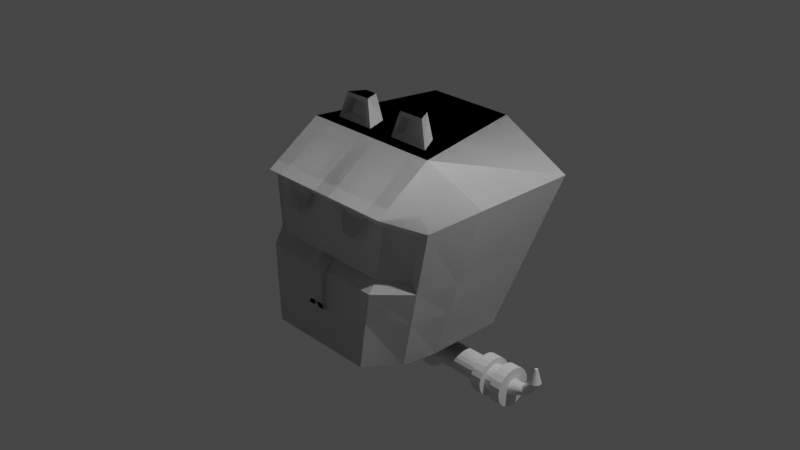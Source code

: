 # Source: Mecha.blend  (saved by Blender 2.93.20; exported with 4.5.12 LTS)
import bpy
from mathutils import Matrix  # noqa: F401  (used for matrix-valued properties, if any)

bpy.ops.wm.read_factory_settings(use_empty=True)
scene = bpy.context.scene
scene.name = 'Scene'

# ---- collections
col_collection = bpy.data.collections.new('Collection'); scene.collection.children.link(col_collection)

# ---- materials (node trees are filled in below, after node groups)
mat_material = bpy.data.materials.new('Material')
mat_material.alpha_threshold = 0.0
mat_material.use_transparent_shadow = False
mat_material.line_color = (0.0, 0.0, 0.0, 1.0)

# ---- material node trees
mat_material.use_nodes = True; mat_material.node_tree.nodes.clear()
_N = mat_material.node_tree.nodes; _L = mat_material.node_tree.links
n0 = _N.new('ShaderNodeOutputMaterial'); n0.name = 'Material Output'; n0.location = (300, 300)
n1 = _N.new('ShaderNodeBsdfPrincipled'); n1.name = 'Principled BSDF'; n1.location = (10, 300)
n1.distribution = 'GGX'
n1.subsurface_method = 'BURLEY'
n1.inputs[2].default_value = 0.4
n1.inputs[3].default_value = 1.45
n1.inputs[27].default_value = (0.0, 0.0, 0.0, 1.0)
n1.inputs[28].default_value = 1.0
_L.new(n1.outputs[0], n0.inputs[0])
n0.is_active_output = True

# ---- world
world_world = bpy.data.worlds.new('World'); scene.world = world_world
world_world.use_nodes = True; world_world.node_tree.nodes.clear()
_N = world_world.node_tree.nodes; _L = world_world.node_tree.links
n0 = _N.new('ShaderNodeOutputWorld'); n0.name = 'World Output'; n0.location = (300, 300)
n1 = _N.new('ShaderNodeBackground'); n1.name = 'Background'; n1.location = (10, 300)
n1.inputs[0].default_value = (0.05088, 0.05088, 0.05088, 1.0)
_L.new(n1.outputs[0], n0.inputs[0])
n0.is_active_output = True
world_world.color = (0.05088, 0.05088, 0.05088)
world_world.use_sun_shadow = False
world_world.sun_shadow_jitter_overblur = 0.0

# ---- cameras
cam_camera = bpy.data.cameras.new('Camera')
cam_camera.clip_end = 100.0
cam_camera.ortho_scale = 7.314

# ---- lights
light_light = bpy.data.lights.new('Light', 'POINT')
light_light.transmission_factor = 0.0
light_light.energy = 1000.0
light_light.shadow_soft_size = 0.1
light_light.shadow_maximum_resolution = 0.006
light_light.use_absolute_resolution = True

# ---- meshes
me_cube = bpy.data.meshes.new('Cube')
me_cube.from_pydata([(1.288, 1.0, 0.5942), (0.9308, 0.435, -1.0), (1.102, -0.6826, 0.4569), (0.8739, -0.7669, -1.0), (0.0, -1.0, 0.5944), (0.0, -1.084, -1.0), (0.0, 1.0, 1.0), (0.0, 0.435, -1.0), (0.6095, -1.084, -1.0), (0.465, -0.0004777, 1.0), (0.5569, -0.9587, 0.5518), (0.3214, 0.435, -1.0), (1.288, -0.1712, 0.5942), (0.9308, -0.4016, -1.0), (0.0, -0.6224, -1.0), (0.0, -0.3921, 1.0), (0.5427, -0.2371, 1.046), (0.3214, -0.6224, -1.0), (1.001, -0.7199, -0.1864), (1.101, 0.7046, -0.2393), (0.0, 0.6593, -0.2062), (0.7012, -1.041, -0.1814), (0.392, 0.6585, -0.2091), (1.109, -0.2864, -0.203), (0.5458, -0.9354, 0.5279), (0.0, -0.8941, 0.4853), (0.9684, -0.661, 0.3844), (0.8944, -0.6884, -0.08815), (0.0, -0.924, -0.08072), (0.674, -0.9242, -0.08448), (0.7881, -1.0, 0.5944), (0.7378, -0.8941, 0.4853), (0.2093, -0.9587, 0.5518), (0.3011, -1.002, 0.3019), (0.2093, -0.9354, 0.5279), (0.3011, -0.9908, 0.2908), (0.4621, -1.002, 0.3019), (0.457, -0.9908, 0.2908), (0.5, 1.0, 1.0), (0.2326, -0.0004777, 1.0), (0.7881, -0.3921, 1.0), (0.2095, -0.2371, 1.046), (0.2801, -0.0449, 1.277), (0.2616, -0.2076, 1.23), (0.4279, -0.0449, 1.277), (0.4837, -0.2076, 1.23), (0.1475, -0.2446, 1.0), (0.607, -0.2446, 1.0), (0.2259, -0.2002, 1.277), (0.5182, -0.2002, 1.277), (0.2512, -0.1708, 1.059), (0.5002, -0.1708, 1.059), (0.2901, -0.1488, 1.196), (0.4561, -0.1488, 1.196), (0.09899, -1.0, 0.5944), (0.04036, 0.435, -1.0), (0.07655, -1.084, -1.0), (0.0628, 1.0, 1.0), (0.04036, -0.6224, -1.0), (0.09899, -0.3921, 1.0), (0.04924, 0.6592, -0.2066), (0.08807, -1.041, -0.1769), (0.09267, -0.8941, 0.4853), (0.08466, -0.9241, -0.0812), (0.253, -0.9587, 0.5518), (0.2516, -0.9354, 0.5279), (0.3213, -1.002, 0.3019), (0.3207, -0.9908, 0.2908), (0.2618, -0.0004777, 1.0), (0.2052, -0.2446, 1.0), (0.2986, -0.0449, 1.277), (0.2626, -0.2002, 1.277), (0.2514, -0.2371, 1.046), (0.2895, -0.2076, 1.23), (0.2824, -0.1708, 1.059), (0.3109, -0.1488, 1.196), (0.9496, -0.739, -0.5169), (1.032, 0.5951, -0.5483), (0.0, 0.5682, -0.5287), (0.0, -1.058, -0.5109), (0.6639, -1.059, -0.5139), (0.3633, 0.5677, -0.5304), (1.037, -0.3332, -0.5268), (0.08339, -1.058, -0.5113), (0.04563, 0.5681, -0.5289), (0.08807, -1.094, -0.1769), (0.0, -1.094, -0.1763), (0.08466, -0.9772, -0.0812), (0.0, -0.9772, -0.08072), (0.0, -1.112, -0.5109), (0.08339, -1.112, -0.5113), (0.0, -1.112, -0.5109), (0.0, -1.058, -0.5109), (0.07819, -1.064, -0.5113), (0.07819, -1.106, -0.5113), (0.005201, -1.106, -0.5109), (0.005201, -1.064, -0.5109), (0.08339, -1.058, -0.5113), (0.08339, -1.112, -0.5113), (0.0342, -1.106, -0.5683), (0.0342, -1.064, -0.5683), (0.1072, -1.064, -0.5686), (0.1072, -1.106, -0.5686)], [], [(17, 13, 3, 8), (23, 12, 2, 18), (22, 38, 0, 19), (61, 21, 29, 63), (59, 15, 4, 54), (12, 40, 30, 2), (2, 30, 31, 26), (60, 57, 38, 22), (58, 17, 8, 56), (55, 11, 17, 58), (0, 38, 40, 12), (16, 45, 53, 51), (19, 0, 12, 23), (11, 1, 13, 17), (77, 19, 23, 82), (84, 60, 22, 81), (76, 18, 21, 80), (63, 28, 88, 87), (81, 22, 19, 77), (82, 23, 18, 76), (63, 62, 25, 28), (27, 26, 31, 29), (24, 10, 36, 37), (18, 2, 26, 27), (21, 18, 27, 29), (64, 10, 30, 54), (10, 24, 31, 30), (65, 34, 25, 62), (34, 32, 4, 25), (66, 33, 35, 67), (65, 24, 37, 67), (64, 32, 33, 66), (32, 34, 35, 33), (68, 9, 38, 57), (46, 39, 6, 15), (9, 47, 40, 38), (69, 46, 15, 59), (70, 42, 48, 71), (47, 9, 44, 49), (68, 39, 42, 70), (39, 46, 48, 42), (72, 41, 46, 69), (73, 45, 49, 71), (45, 16, 47, 49), (41, 43, 48, 46), (74, 51, 53, 75), (72, 16, 51, 74), (43, 41, 50, 52), (73, 43, 52, 75), (45, 73, 75, 53), (41, 72, 74, 50), (50, 74, 75, 52), (43, 73, 71, 48), (16, 72, 69, 47), (9, 68, 70, 44), (44, 70, 71, 49), (47, 69, 59, 40), (39, 68, 57, 6), (10, 64, 66, 36), (34, 65, 67, 35), (36, 66, 67, 37), (24, 65, 62, 31), (32, 64, 54, 4), (29, 31, 62, 63), (80, 21, 61, 83), (78, 20, 60, 84), (7, 55, 58, 14), (14, 58, 56, 5), (20, 6, 57, 60), (40, 59, 54, 30), (90, 89, 91, 98), (7, 78, 84, 55), (8, 80, 83, 56), (13, 82, 76, 3), (11, 81, 77, 1), (56, 83, 79, 5), (3, 76, 80, 8), (55, 84, 81, 11), (1, 77, 82, 13), (90, 85, 86, 89), (86, 85, 87, 88), (83, 61, 85, 90), (61, 63, 87, 85), (95, 96, 100, 99), (79, 83, 97, 92), (83, 90, 98, 97), (96, 95, 91, 92), (94, 93, 97, 98), (93, 96, 92, 97), (95, 94, 98, 91), (100, 101, 102, 99), (94, 95, 99, 102), (93, 94, 102, 101), (96, 93, 101, 100)])
_uv = me_cube.uv_layers.new(name='UVMap')
_uv.uv.foreach_set('vector', [0.5625, 0.174, 0.625, 0.174, 0.625, 0.25, 0.5625, 0.25, 0.5, 0.674, 0.625, 0.674, 0.625, 0.75, 0.5146, 0.75, 0.4739, 0.9375, 0.625, 0.9375, 0.625, 1.0, 0.4943, 1.0, 0.5041, 0.3671, 0.5034, 0.3125, 0.5034, 0.3125, 0.5041, 0.3671, 0.7421, 0.674, 0.75, 0.674, 0.75, 0.75, 0.7421, 0.75, 0.625, 0.674, 0.6875, 0.674, 0.6875, 0.75, 0.625, 0.75, 0.625, 0.75, 0.6875, 0.75, 0.6875, 0.75, 0.625, 0.75, 0.4742, 0.8829, 0.625, 0.8829, 0.625, 0.9375, 0.4739, 0.9375, 0.5079, 0.174, 0.5625, 0.174, 0.5625, 0.25, 0.5079, 0.25, 0.5079, 0.0, 0.5625, 0.0, 0.5625, 0.174, 0.5079, 0.174, 0.625, 0.5, 0.6875, 0.5, 0.6875, 0.674, 0.625, 0.674, 0.7045, 0.6556, 0.7055, 0.6556, 0.7055, 0.6556, 0.7045, 0.6556, 0.4943, 0.5, 0.625, 0.5, 0.625, 0.674, 0.5, 0.674, 0.5625, 0.0, 0.625, 0.0, 0.625, 0.174, 0.5625, 0.174, 0.4458, 0.5, 0.4943, 0.5, 0.5, 0.674, 0.4492, 0.674, 0.4339, 0.8829, 0.4742, 0.8829, 0.4739, 0.9375, 0.4337, 0.9375, 0.4579, 0.25, 0.5146, 0.25, 0.5034, 0.3125, 0.4512, 0.3125, 0.5041, 0.3671, 0.5042, 0.375, 0.5042, 0.375, 0.5041, 0.3671, 0.4337, 0.9375, 0.4739, 0.9375, 0.4943, 1.0, 0.4458, 1.0, 0.4492, 0.674, 0.5, 0.674, 0.5146, 0.75, 0.4579, 0.75, 0.5041, 0.3671, 0.625, 0.3671, 0.625, 0.375, 0.5042, 0.375, 0.5146, 0.25, 0.625, 0.25, 0.625, 0.3125, 0.5034, 0.3125, 0.6912, 0.75, 0.6912, 0.75, 0.6912, 0.75, 0.6912, 0.75, 0.5146, 0.75, 0.625, 0.75, 0.625, 0.75, 0.5146, 0.75, 0.5034, 0.3125, 0.5146, 0.25, 0.5146, 0.25, 0.5034, 0.3125, 0.7395, 0.75, 0.6912, 0.75, 0.6875, 0.75, 0.7421, 0.75, 0.6912, 0.75, 0.6912, 0.75, 0.6875, 0.75, 0.6875, 0.75, 0.7395, 0.75, 0.7464, 0.75, 0.75, 0.75, 0.7421, 0.75, 0.7464, 0.75, 0.7465, 0.75, 0.75, 0.75, 0.75, 0.75, 0.7395, 0.75, 0.7465, 0.75, 0.7464, 0.75, 0.7395, 0.75, 0.7395, 0.75, 0.6912, 0.75, 0.6912, 0.75, 0.7395, 0.75, 0.7395, 0.75, 0.7465, 0.75, 0.7465, 0.75, 0.7395, 0.75, 0.7465, 0.75, 0.7464, 0.75, 0.7464, 0.75, 0.7465, 0.75, 0.7293, 0.5184, 0.7048, 0.5184, 0.6875, 0.5, 0.7421, 0.5, 0.7375, 0.6556, 0.7328, 0.5184, 0.75, 0.5, 0.75, 0.674, 0.7048, 0.5184, 0.7001, 0.6556, 0.6875, 0.674, 0.6875, 0.5, 0.7328, 0.6556, 0.7375, 0.6556, 0.75, 0.674, 0.7421, 0.674, 0.7293, 0.5184, 0.7328, 0.5184, 0.7375, 0.6556, 0.7328, 0.6556, 0.7001, 0.6556, 0.7048, 0.5184, 0.7048, 0.5184, 0.7001, 0.6556, 0.7293, 0.5184, 0.7328, 0.5184, 0.7328, 0.5184, 0.7293, 0.5184, 0.7328, 0.5184, 0.7375, 0.6556, 0.7375, 0.6556, 0.7328, 0.5184, 0.7295, 0.6556, 0.7332, 0.6556, 0.7375, 0.6556, 0.7328, 0.6556, 0.7288, 0.6556, 0.7055, 0.6556, 0.7001, 0.6556, 0.7328, 0.6556, 0.7055, 0.6556, 0.7045, 0.6556, 0.7001, 0.6556, 0.7001, 0.6556, 0.7332, 0.6556, 0.7321, 0.6556, 0.7375, 0.6556, 0.7375, 0.6556, 0.7295, 0.6556, 0.7045, 0.6556, 0.7055, 0.6556, 0.7288, 0.6556, 0.7295, 0.6556, 0.7045, 0.6556, 0.7045, 0.6556, 0.7295, 0.6556, 0.7321, 0.6556, 0.7332, 0.6556, 0.7332, 0.6556, 0.7321, 0.6556, 0.7288, 0.6556, 0.7321, 0.6556, 0.7321, 0.6556, 0.7288, 0.6556, 0.7055, 0.6556, 0.7288, 0.6556, 0.7288, 0.6556, 0.7055, 0.6556, 0.7332, 0.6556, 0.7295, 0.6556, 0.7295, 0.6556, 0.7332, 0.6556, 0.7332, 0.6556, 0.7295, 0.6556, 0.7288, 0.6556, 0.7321, 0.6556, 0.7321, 0.6556, 0.7288, 0.6556, 0.7328, 0.6556, 0.7375, 0.6556, 0.7045, 0.6556, 0.7295, 0.6556, 0.7328, 0.6556, 0.7001, 0.6556, 0.7048, 0.5184, 0.7293, 0.5184, 0.7293, 0.5184, 0.7048, 0.5184, 0.7048, 0.5184, 0.7293, 0.5184, 0.7328, 0.6556, 0.7001, 0.6556, 0.7001, 0.6556, 0.7328, 0.6556, 0.7421, 0.674, 0.6875, 0.674, 0.7328, 0.5184, 0.7293, 0.5184, 0.7421, 0.5, 0.75, 0.5, 0.6912, 0.75, 0.7395, 0.75, 0.7395, 0.75, 0.6912, 0.75, 0.7464, 0.75, 0.7395, 0.75, 0.7395, 0.75, 0.7464, 0.75, 0.6912, 0.75, 0.7395, 0.75, 0.7395, 0.75, 0.6912, 0.75, 0.6912, 0.75, 0.7395, 0.75, 0.7421, 0.75, 0.6875, 0.75, 0.7465, 0.75, 0.7395, 0.75, 0.7421, 0.75, 0.75, 0.75, 0.5034, 0.3125, 0.625, 0.3125, 0.625, 0.3671, 0.5041, 0.3671, 0.4512, 0.3125, 0.5034, 0.3125, 0.5041, 0.3671, 0.4516, 0.3671, 0.4339, 0.875, 0.4742, 0.875, 0.4742, 0.8829, 0.4339, 0.8829, 0.5, 0.0, 0.5079, 0.0, 0.5079, 0.174, 0.5, 0.174, 0.5, 0.174, 0.5079, 0.174, 0.5079, 0.25, 0.5, 0.25, 0.4742, 0.875, 0.625, 0.875, 0.625, 0.8829, 0.4742, 0.8829, 0.6875, 0.674, 0.7421, 0.674, 0.7421, 0.75, 0.6875, 0.75, 0.4516, 0.3671, 0.4517, 0.375, 0.4517, 0.375, 0.4516, 0.3671, 0.375, 0.875, 0.4339, 0.875, 0.4339, 0.8829, 0.375, 0.8829, 0.375, 0.3125, 0.4512, 0.3125, 0.4516, 0.3671, 0.375, 0.3671, 0.375, 0.674, 0.4492, 0.674, 0.4579, 0.75, 0.375, 0.75, 0.375, 0.9375, 0.4337, 0.9375, 0.4458, 1.0, 0.375, 1.0, 0.375, 0.3671, 0.4516, 0.3671, 0.4517, 0.375, 0.375, 0.375, 0.375, 0.25, 0.4579, 0.25, 0.4512, 0.3125, 0.375, 0.3125, 0.375, 0.8829, 0.4339, 0.8829, 0.4337, 0.9375, 0.375, 0.9375, 0.375, 0.5, 0.4458, 0.5, 0.4492, 0.674, 0.375, 0.674, 0.4516, 0.3671, 0.5041, 0.3671, 0.5042, 0.375, 0.4517, 0.375, 0.5042, 0.375, 0.5041, 0.3671, 0.5041, 0.3671, 0.5042, 0.375, 0.4516, 0.3671, 0.5041, 0.3671, 0.5041, 0.3671, 0.4516, 0.3671, 0.5041, 0.3671, 0.5041, 0.3671, 0.5041, 0.3671, 0.5041, 0.3671, 0.4517, 0.3745, 0.4517, 0.3745, 0.4517, 0.3745, 0.4517, 0.3745, 0.4517, 0.375, 0.4516, 0.3671, 0.4516, 0.3671, 0.4517, 0.375, 0.4516, 0.3671, 0.4516, 0.3671, 0.4516, 0.3671, 0.4516, 0.3671, 0.4517, 0.3745, 0.4517, 0.3745, 0.4517, 0.375, 0.4517, 0.375, 0.4516, 0.3676, 0.4516, 0.3676, 0.4516, 0.3671, 0.4516, 0.3671, 0.4516, 0.3676, 0.4517, 0.3745, 0.4517, 0.375, 0.4516, 0.3671, 0.4517, 0.3745, 0.4516, 0.3676, 0.4516, 0.3671, 0.4517, 0.375, 0.4517, 0.3745, 0.4516, 0.3676, 0.4516, 0.3676, 0.4517, 0.3745, 0.4516, 0.3676, 0.4517, 0.3745, 0.4517, 0.3745, 0.4516, 0.3676, 0.4516, 0.3676, 0.4516, 0.3676, 0.4516, 0.3676, 0.4516, 0.3676, 0.4517, 0.3745, 0.4516, 0.3676, 0.4516, 0.3676, 0.4517, 0.3745])
me_cube.materials.append(mat_material)
me_cube.use_remesh_preserve_volume = False
me_cube.use_remesh_preserve_attributes = False
me_cube.use_mirror_vertex_groups = False
me_cube.update()
me_cube_001 = bpy.data.meshes.new('Cube.001')
me_cube_001.from_pydata([(-1.0, -1.0, -1.0), (-1.0, -1.0, 1.0), (-1.0, 1.0, -1.0), (-1.0, 1.0, 1.0), (1.0, -1.0, -1.0), (1.0, -1.0, 1.0), (1.0, 1.0, -1.0), (1.0, 1.0, 1.0), (-1.0, -1.0, -0.9614), (-1.0, -1.0, -0.2947), (-1.0, 1.0, -0.2947), (-1.0, 1.0, -0.9614), (1.0, 1.0, -0.2947), (1.0, 1.0, -0.9614), (1.0, -1.0, -0.2947), (1.0, -1.0, -0.9614), (-0.9865, 2.157, -0.6437), (-1.01, 1.351, -1.168), (1.01, 2.224, -0.6938), (0.9865, 1.418, -1.218), (-0.7779, 2.941, -2.198), (-0.8101, 2.015, -2.304), (0.6758, 2.882, -2.177), (0.6436, 1.955, -2.284), (-0.4985, 3.641, -2.977), (-0.5219, 3.26, -3.271), (0.5583, 3.59, -2.981), (0.5349, 3.209, -3.275), (-0.2932, 5.718, -3.731), (-0.3114, 5.421, -3.96), (0.5294, 5.678, -3.735), (0.5112, 5.381, -3.964)], [], [(9, 1, 3, 10), (10, 3, 7, 12), (12, 7, 5, 14), (14, 5, 1, 9), (2, 6, 4, 0), (7, 3, 1, 5), (4, 15, 8, 0), (15, 14, 9, 8), (6, 13, 15, 4), (13, 12, 14, 15), (2, 11, 13, 6), (10, 12, 18, 16), (0, 8, 11, 2), (8, 9, 10, 11), (18, 19, 23, 22), (12, 13, 19, 18), (11, 10, 16, 17), (13, 11, 17, 19), (23, 21, 25, 27), (19, 17, 21, 23), (17, 16, 20, 21), (16, 18, 22, 20), (27, 25, 29, 31), (21, 20, 24, 25), (20, 22, 26, 24), (22, 23, 27, 26), (29, 28, 30, 31), (25, 24, 28, 29), (24, 26, 30, 28), (26, 27, 31, 30)])
_uv = me_cube_001.uv_layers.new(name='UVMap')
_uv.uv.foreach_set('vector', [0.4632, 0.0, 0.625, 0.0, 0.625, 0.25, 0.4632, 0.25, 0.4632, 0.25, 0.625, 0.25, 0.625, 0.5, 0.4632, 0.5, 0.4632, 0.5, 0.625, 0.5, 0.625, 0.75, 0.4632, 0.75, 0.4632, 0.75, 0.625, 0.75, 0.625, 1.0, 0.4632, 1.0, 0.125, 0.5, 0.375, 0.5, 0.375, 0.75, 0.125, 0.75, 0.625, 0.5, 0.875, 0.5, 0.875, 0.75, 0.625, 0.75, 0.375, 0.75, 0.3798, 0.75, 0.3798, 1.0, 0.375, 1.0, 0.3798, 0.75, 0.4632, 0.75, 0.4632, 1.0, 0.3798, 1.0, 0.375, 0.5, 0.3798, 0.5, 0.3798, 0.75, 0.375, 0.75, 0.3798, 0.5, 0.4632, 0.5, 0.4632, 0.75, 0.3798, 0.75, 0.375, 0.25, 0.3798, 0.25, 0.3798, 0.5, 0.375, 0.5, 0.4632, 0.25, 0.4632, 0.5, 0.4632, 0.5, 0.4632, 0.25, 0.375, 0.0, 0.3798, 0.0, 0.3798, 0.25, 0.375, 0.25, 0.3798, 0.0, 0.4632, 0.0, 0.4632, 0.25, 0.3798, 0.25, 0.4632, 0.5, 0.3798, 0.5, 0.3798, 0.5, 0.4632, 0.5, 0.4632, 0.5, 0.3798, 0.5, 0.3798, 0.5, 0.4632, 0.5, 0.3798, 0.25, 0.4632, 0.25, 0.4632, 0.25, 0.3798, 0.25, 0.3798, 0.5, 0.3798, 0.25, 0.3798, 0.25, 0.3798, 0.5, 0.3798, 0.5, 0.3798, 0.25, 0.3798, 0.25, 0.3798, 0.5, 0.3798, 0.5, 0.3798, 0.25, 0.3798, 0.25, 0.3798, 0.5, 0.3798, 0.25, 0.4632, 0.25, 0.4632, 0.25, 0.3798, 0.25, 0.4632, 0.25, 0.4632, 0.5, 0.4632, 0.5, 0.4632, 0.25, 0.3798, 0.5, 0.3798, 0.25, 0.3798, 0.25, 0.3798, 0.5, 0.3798, 0.25, 0.4632, 0.25, 0.4632, 0.25, 0.3798, 0.25, 0.4632, 0.25, 0.4632, 0.5, 0.4632, 0.5, 0.4632, 0.25, 0.4632, 0.5, 0.3798, 0.5, 0.3798, 0.5, 0.4632, 0.5, 0.3798, 0.25, 0.4632, 0.25, 0.4632, 0.5, 0.3798, 0.5, 0.3798, 0.25, 0.4632, 0.25, 0.4632, 0.25, 0.3798, 0.25, 0.4632, 0.25, 0.4632, 0.5, 0.4632, 0.5, 0.4632, 0.25, 0.4632, 0.5, 0.3798, 0.5, 0.3798, 0.5, 0.4632, 0.5])
me_cube_001.use_remesh_fix_poles = True
me_cube_001.use_remesh_preserve_attributes = False
me_cube_001.update()
me_cylinder = bpy.data.meshes.new('Cylinder')
me_cylinder.from_pydata([(0.4443, 0.1386, -0.02065), (0.4443, 0.1318, -0.06348), (0.4443, 0.1121, -0.1021), (0.4443, 0.08146, -0.1328), (0.4443, 0.04283, -0.1525), (0.4443, 4.495e-08, -0.1592), (0.4443, -0.04283, -0.1525), (0.4443, -0.08146, -0.1328), (0.4443, -0.1121, -0.1021), (0.4443, -0.1318, -0.06348), (0.4443, -0.1386, -0.02065), (0.4443, -0.1318, 0.02217), (0.4443, -0.1121, 0.06081), (0.4443, -0.08146, 0.09147), (0.4443, -0.04283, 0.1112), (0.4443, 4.862e-08, 0.1179), (0.4443, 0.04283, 0.1112), (0.4443, 0.08146, 0.09147), (0.4443, 0.1121, 0.06081), (0.4443, 0.1318, 0.02217), (0.0, 0.2196, -0.02065), (0.0, 0.2089, -0.08852), (0.0, 0.1777, -0.1497), (0.0, 0.1291, -0.1983), (0.0, 0.06786, -0.2295), (0.0, -2.269e-08, -0.2403), (0.0, -0.06786, -0.2295), (0.0, -0.1291, -0.1983), (0.0, -0.1777, -0.1497), (0.0, -0.2089, -0.08852), (0.0, -0.2196, -0.02065), (0.0, -0.2089, 0.04721), (0.0, -0.1777, 0.1084), (0.0, -0.1291, 0.157), (0.0, -0.06786, 0.1882), (0.0, -1.047e-08, 0.199), (0.0, 0.06786, 0.1882), (0.0, 0.1291, 0.157), (0.0, 0.1777, 0.1084), (0.0, 0.2089, 0.04721), (0.4443, 0.2089, -0.08852), (0.4443, 0.2196, -0.02065), (0.4443, 0.1777, -0.1497), (0.4443, 0.1291, -0.1983), (0.4443, 0.06786, -0.2295), (0.4443, 3.701e-08, -0.2403), (0.4443, -0.06786, -0.2295), (0.4443, -0.1291, -0.1983), (0.4443, -0.1777, -0.1497), (0.4443, -0.2089, -0.08852), (0.4443, -0.2196, -0.02065), (0.4443, -0.2089, 0.04721), (0.4443, -0.1777, 0.1084), (0.4443, -0.1291, 0.157), (0.4443, -0.06786, 0.1882), (0.4443, 4.923e-08, 0.199), (0.4443, 0.06786, 0.1882), (0.4443, 0.1291, 0.157), (0.4443, 0.1777, 0.1084), (0.4443, 0.2089, 0.04721), (1.075, 0.1318, -0.06348), (1.075, 0.1386, -0.02065), (1.075, 0.1121, -0.1021), (1.075, 0.08146, -0.1328), (1.075, 0.04283, -0.1525), (1.075, 1.835e-07, -0.1592), (1.075, -0.04283, -0.1525), (1.075, -0.08146, -0.1328), (1.075, -0.1121, -0.1021), (1.075, -0.1318, -0.06348), (1.075, -0.1386, -0.02065), (1.075, -0.1318, 0.02217), (1.075, -0.1121, 0.06081), (1.075, -0.08146, 0.09147), (1.075, -0.04283, 0.1112), (1.075, 1.872e-07, 0.1179), (1.075, 0.04283, 0.1112), (1.075, 0.08146, 0.09147), (1.075, 0.1121, 0.06081), (1.075, 0.1318, 0.02217), (1.075, 0.2015, -0.08613), (1.075, 0.2119, -0.02065), (1.075, 0.1714, -0.1452), (1.075, 0.1245, -0.1921), (1.075, 0.06547, -0.2222), (1.075, 1.703e-07, -0.2325), (1.075, -0.06547, -0.2222), (1.075, -0.1245, -0.1921), (1.075, -0.1714, -0.1452), (1.075, -0.2015, -0.08613), (1.075, -0.2119, -0.02065), (1.075, -0.2015, 0.04482), (1.075, -0.1714, 0.1039), (1.075, -0.1245, 0.1508), (1.075, -0.06547, 0.1809), (1.075, 1.759e-07, 0.1912), (1.075, 0.06547, 0.1809), (1.075, 0.1245, 0.1508), (1.075, 0.1714, 0.1039), (1.075, 0.2015, 0.04482), (1.455, 0.0845, -0.04811), (1.455, 0.08885, -0.02065), (1.455, 0.07188, -0.07288), (1.455, 0.05222, -0.09253), (1.455, 0.02746, -0.1052), (1.455, 2.287e-07, -0.1095), (1.455, -0.02746, -0.1052), (1.455, -0.05222, -0.09253), (1.455, -0.07188, -0.07288), (1.455, -0.0845, -0.04811), (1.455, -0.08885, -0.02065), (1.455, -0.0845, 0.006802), (1.455, -0.07188, 0.03157), (1.455, -0.05222, 0.05123), (1.455, -0.02746, 0.06385), (1.455, 2.371e-07, 0.06819), (1.455, 0.02746, 0.06385), (1.455, 0.05222, 0.05123), (1.455, 0.07188, 0.03157), (1.455, 0.0845, 0.006802), (1.202, -0.06547, -0.2222), (1.328, -0.06547, -0.2222), (1.328, -0.1245, -0.1921), (1.202, -0.1245, -0.1921), (1.202, -0.06547, 0.1809), (1.328, -0.06547, 0.1809), (1.328, 2.167e-07, 0.1912), (1.202, 1.963e-07, 0.1912), (1.328, -0.1714, -0.1452), (1.202, -0.1714, -0.1452), (1.202, 0.2119, -0.02065), (1.328, 0.2119, -0.02065), (1.328, 0.2015, -0.08613), (1.202, 0.2015, -0.08613), (1.328, 0.06547, 0.1809), (1.202, 0.06547, 0.1809), (1.328, -0.2015, -0.08613), (1.202, -0.2015, -0.08613), (1.328, 0.1714, -0.1452), (1.202, 0.1714, -0.1452), (1.328, 0.1245, 0.1508), (1.202, 0.1245, 0.1508), (1.328, -0.2119, -0.02065), (1.202, -0.2119, -0.02065), (1.328, 0.1245, -0.1921), (1.202, 0.1245, -0.1921), (1.328, 0.1714, 0.1039), (1.202, 0.1714, 0.1039), (1.328, -0.2015, 0.04482), (1.202, -0.2015, 0.04482), (1.328, 0.06547, -0.2222), (1.202, 0.06547, -0.2222), (1.328, 0.2015, 0.04482), (1.202, 0.2015, 0.04482), (1.328, -0.1714, 0.1039), (1.202, -0.1714, 0.1039), (1.328, 2.111e-07, -0.2325), (1.202, 1.907e-07, -0.2325), (1.328, -0.1245, 0.1508), (1.202, -0.1245, 0.1508), (1.202, -0.04426, -0.1569), (1.328, -0.04426, -0.1569), (1.328, -0.08418, -0.1365), (1.202, -0.08418, -0.1365), (1.202, -0.04426, 0.1156), (1.328, -0.04426, 0.1156), (1.328, 2.141e-07, 0.1226), (1.202, 2.003e-07, 0.1226), (1.328, -0.1159, -0.1048), (1.202, -0.1159, -0.1048), (1.202, 0.1432, -0.02065), (1.328, 0.1432, -0.02065), (1.328, 0.1362, -0.06491), (1.202, 0.1362, -0.06491), (1.328, 0.04426, 0.1156), (1.202, 0.04426, 0.1156), (1.328, -0.1362, -0.06491), (1.202, -0.1362, -0.06491), (1.328, 0.1159, -0.1048), (1.202, 0.1159, -0.1048), (1.328, 0.08418, 0.09521), (1.202, 0.08418, 0.09521), (1.328, -0.1432, -0.02065), (1.202, -0.1432, -0.02065), (1.328, 0.08418, -0.1365), (1.202, 0.08418, -0.1365), (1.328, 0.1159, 0.06353), (1.202, 0.1159, 0.06353), (1.328, -0.1362, 0.0236), (1.202, -0.1362, 0.0236), (1.328, 0.04426, -0.1569), (1.202, 0.04426, -0.1569), (1.328, 0.1362, 0.0236), (1.202, 0.1362, 0.0236), (1.328, -0.1159, 0.06353), (1.202, -0.1159, 0.06353), (1.328, 2.103e-07, -0.1639), (1.202, 1.965e-07, -0.1639), (1.328, -0.08418, 0.09521), (1.202, -0.08418, 0.09521), (1.455, 0.2015, -0.08613), (1.455, 0.2119, -0.02065), (1.455, 0.1714, -0.1452), (1.455, 0.1245, -0.1921), (1.455, 0.06547, -0.2222), (1.455, 2.315e-07, -0.2325), (1.455, -0.06547, -0.2222), (1.455, -0.1245, -0.1921), (1.455, -0.1714, -0.1452), (1.455, -0.2015, -0.08613), (1.455, -0.2119, -0.02065), (1.455, -0.2015, 0.04482), (1.455, -0.1714, 0.1039), (1.455, -0.1245, 0.1508), (1.455, -0.06547, 0.1809), (1.455, 2.371e-07, 0.1912), (1.455, 0.06547, 0.1809), (1.455, 0.1245, 0.1508), (1.455, 0.1714, 0.1039), (1.455, 0.2015, 0.04482), (1.651, 0.05465, 0.03026), (1.637, 0.05746, 0.04104), (1.663, 0.04649, 0.02053), (1.673, 0.03377, 0.01281), (1.68, 0.01776, 0.007851), (1.682, 1.378e-07, 0.006143), (1.68, -0.01776, 0.007851), (1.673, -0.03377, 0.01281), (1.663, -0.04649, 0.02053), (1.651, -0.05465, 0.03026), (1.637, -0.05746, 0.04104), (1.622, -0.05465, 0.05182), (1.61, -0.04649, 0.06155), (1.6, -0.03377, 0.06927), (1.593, -0.01776, 0.07423), (1.591, 1.432e-07, 0.07593), (1.593, 0.01776, 0.07423), (1.6, 0.03377, 0.06927), (1.61, 0.04649, 0.06155), (1.622, 0.05465, 0.05182), (1.755, 0.05465, 0.1735), (1.738, 0.05746, 0.1734), (1.771, 0.04649, 0.1736), (1.784, 0.03377, 0.1737), (1.792, 0.01776, 0.1737), (1.795, 3.811e-07, 0.1737), (1.792, -0.01776, 0.1737), (1.784, -0.03377, 0.1737), (1.771, -0.04649, 0.1736), (1.755, -0.05465, 0.1735), (1.738, -0.05746, 0.1734), (1.72, -0.05465, 0.1732), (1.704, -0.04649, 0.1731), (1.691, -0.03377, 0.173), (1.683, -0.01776, 0.173), (1.68, 3.865e-07, 0.173), (1.683, 0.01776, 0.173), (1.691, 0.03377, 0.173), (1.704, 0.04649, 0.1731), (1.72, 0.05465, 0.1732), (1.742, 0.01513, 0.3315), (1.737, 0.0159, 0.3315), (1.746, 0.01287, 0.3315), (1.749, 0.009349, 0.3315), (1.752, 0.004915, 0.3316), (1.753, 5.065e-07, 0.3316), (1.752, -0.004914, 0.3316), (1.749, -0.009348, 0.3315), (1.746, -0.01287, 0.3315), (1.742, -0.01512, 0.3315), (1.737, -0.0159, 0.3315), (1.732, -0.01512, 0.3314), (1.727, -0.01287, 0.3314), (1.724, -0.009348, 0.3314), (1.721, -0.004914, 0.3314), (1.721, 5.08e-07, 0.3314), (1.721, 0.004915, 0.3314), (1.724, 0.009349, 0.3314), (1.727, 0.01287, 0.3314), (1.732, 0.01513, 0.3314)], [], [(20, 41, 40, 21), (21, 40, 42, 22), (22, 42, 43, 23), (23, 43, 44, 24), (24, 44, 45, 25), (25, 45, 46, 26), (26, 46, 47, 27), (27, 47, 48, 28), (28, 48, 49, 29), (29, 49, 50, 30), (30, 50, 51, 31), (31, 51, 52, 32), (32, 52, 53, 33), (33, 53, 54, 34), (34, 54, 55, 35), (35, 55, 56, 36), (36, 56, 57, 37), (37, 57, 58, 38), (11, 10, 70, 71), (38, 58, 59, 39), (39, 59, 41, 20), (0, 1, 40, 41), (1, 2, 42, 40), (2, 3, 43, 42), (3, 4, 44, 43), (4, 5, 45, 44), (5, 6, 46, 45), (6, 7, 47, 46), (7, 8, 48, 47), (8, 9, 49, 48), (9, 10, 50, 49), (10, 11, 51, 50), (11, 12, 52, 51), (12, 13, 53, 52), (13, 14, 54, 53), (14, 15, 55, 54), (15, 16, 56, 55), (16, 17, 57, 56), (17, 18, 58, 57), (18, 19, 59, 58), (19, 0, 41, 59), (68, 67, 87, 88), (4, 3, 63, 64), (19, 18, 78, 79), (12, 11, 71, 72), (5, 4, 64, 65), (0, 19, 79, 61), (13, 12, 72, 73), (6, 5, 65, 66), (14, 13, 73, 74), (7, 6, 66, 67), (15, 14, 74, 75), (8, 7, 67, 68), (1, 0, 61, 60), (16, 15, 75, 76), (9, 8, 68, 69), (2, 1, 60, 62), (17, 16, 76, 77), (10, 9, 69, 70), (3, 2, 62, 63), (18, 17, 77, 78), (122, 121, 206, 207), (60, 61, 81, 80), (76, 75, 95, 96), (69, 68, 88, 89), (62, 60, 80, 82), (77, 76, 96, 97), (70, 69, 89, 90), (63, 62, 82, 83), (78, 77, 97, 98), (71, 70, 90, 91), (64, 63, 83, 84), (79, 78, 98, 99), (72, 71, 91, 92), (65, 64, 84, 85), (61, 79, 99, 81), (73, 72, 92, 93), (66, 65, 85, 86), (74, 73, 93, 94), (67, 66, 86, 87), (75, 74, 94, 95), (114, 113, 233, 234), (126, 125, 214, 215), (128, 122, 207, 208), (132, 131, 201, 200), (134, 126, 215, 216), (136, 128, 208, 209), (138, 132, 200, 202), (140, 134, 216, 217), (142, 136, 209, 210), (144, 138, 202, 203), (146, 140, 217, 218), (148, 142, 210, 211), (150, 144, 203, 204), (152, 146, 218, 219), (154, 148, 211, 212), (156, 150, 204, 205), (131, 152, 219, 201), (158, 154, 212, 213), (121, 156, 205, 206), (125, 158, 213, 214), (94, 93, 159, 124), (121, 122, 162, 161), (86, 85, 157, 120), (153, 147, 187, 193), (93, 92, 155, 159), (134, 140, 180, 174), (81, 99, 153, 130), (123, 120, 160, 163), (85, 84, 151, 157), (148, 154, 194, 188), (92, 91, 149, 155), (141, 135, 175, 181), (99, 98, 147, 153), (125, 126, 166, 165), (84, 83, 145, 151), (155, 149, 189, 195), (91, 90, 143, 149), (136, 142, 182, 176), (98, 97, 141, 147), (127, 124, 164, 167), (83, 82, 139, 145), (150, 156, 196, 190), (90, 89, 137, 143), (143, 137, 177, 183), (97, 96, 135, 141), (122, 128, 168, 162), (82, 80, 133, 139), (157, 151, 191, 197), (89, 88, 129, 137), (138, 144, 184, 178), (96, 95, 127, 135), (129, 123, 163, 169), (80, 81, 130, 133), (152, 131, 171, 192), (88, 87, 123, 129), (145, 139, 179, 185), (95, 94, 124, 127), (131, 132, 172, 171), (87, 86, 120, 123), (130, 153, 193, 170), (164, 199, 198, 165), (160, 197, 196, 161), (199, 195, 194, 198), (170, 193, 192, 171), (197, 191, 190, 196), (195, 189, 188, 194), (193, 187, 186, 192), (191, 185, 184, 190), (189, 183, 182, 188), (187, 181, 180, 186), (185, 179, 178, 184), (183, 177, 176, 182), (181, 175, 174, 180), (179, 173, 172, 178), (177, 169, 168, 176), (175, 167, 166, 174), (173, 170, 171, 172), (169, 163, 162, 168), (167, 164, 165, 166), (163, 160, 161, 162), (139, 133, 173, 179), (146, 152, 192, 186), (124, 159, 199, 164), (132, 138, 178, 172), (151, 145, 185, 191), (158, 125, 165, 198), (137, 129, 169, 177), (144, 150, 190, 184), (120, 157, 197, 160), (128, 136, 176, 168), (149, 143, 183, 189), (156, 121, 161, 196), (135, 127, 167, 175), (142, 148, 188, 182), (159, 155, 195, 199), (126, 134, 174, 166), (147, 141, 181, 187), (154, 158, 198, 194), (133, 130, 170, 173), (140, 146, 186, 180), (101, 100, 200, 201), (100, 102, 202, 200), (102, 103, 203, 202), (103, 104, 204, 203), (104, 105, 205, 204), (105, 106, 206, 205), (106, 107, 207, 206), (107, 108, 208, 207), (108, 109, 209, 208), (109, 110, 210, 209), (110, 111, 211, 210), (111, 112, 212, 211), (112, 113, 213, 212), (113, 114, 214, 213), (114, 115, 215, 214), (115, 116, 216, 215), (116, 117, 217, 216), (117, 118, 218, 217), (118, 119, 219, 218), (119, 101, 201, 219), (231, 230, 250, 251), (107, 106, 226, 227), (115, 114, 234, 235), (108, 107, 227, 228), (100, 101, 221, 220), (116, 115, 235, 236), (109, 108, 228, 229), (102, 100, 220, 222), (117, 116, 236, 237), (110, 109, 229, 230), (103, 102, 222, 223), (118, 117, 237, 238), (111, 110, 230, 231), (104, 103, 223, 224), (119, 118, 238, 239), (112, 111, 231, 232), (105, 104, 224, 225), (101, 119, 239, 221), (113, 112, 232, 233), (106, 105, 225, 226), (248, 247, 267, 268), (224, 223, 243, 244), (239, 238, 258, 259), (232, 231, 251, 252), (225, 224, 244, 245), (221, 239, 259, 241), (233, 232, 252, 253), (226, 225, 245, 246), (234, 233, 253, 254), (227, 226, 246, 247), (235, 234, 254, 255), (228, 227, 247, 248), (220, 221, 241, 240), (236, 235, 255, 256), (229, 228, 248, 249), (222, 220, 240, 242), (237, 236, 256, 257), (230, 229, 249, 250), (223, 222, 242, 243), (238, 237, 257, 258), (260, 261, 279, 278, 277, 276, 275, 274, 273, 272, 271, 270, 269, 268, 267, 266, 265, 264, 263, 262), (240, 241, 261, 260), (256, 255, 275, 276), (249, 248, 268, 269), (242, 240, 260, 262), (257, 256, 276, 277), (250, 249, 269, 270), (243, 242, 262, 263), (258, 257, 277, 278), (251, 250, 270, 271), (244, 243, 263, 264), (259, 258, 278, 279), (252, 251, 271, 272), (245, 244, 264, 265), (241, 259, 279, 261), (253, 252, 272, 273), (246, 245, 265, 266), (254, 253, 273, 274), (247, 246, 266, 267), (255, 254, 274, 275)])
_uv = me_cylinder.uv_layers.new(name='UVMap')
_uv.uv.foreach_set('vector', [1.0, 0.75, 1.0, 1.0, 0.95, 1.0, 0.95, 0.75, 0.95, 0.75, 0.95, 1.0, 0.9, 1.0, 0.9, 0.75, 0.9, 0.75, 0.9, 1.0, 0.85, 1.0, 0.85, 0.75, 0.85, 0.75, 0.85, 1.0, 0.8, 1.0, 0.8, 0.75, 0.8, 0.75, 0.8, 1.0, 0.75, 1.0, 0.75, 0.75, 0.75, 0.75, 0.75, 1.0, 0.7, 1.0, 0.7, 0.75, 0.7, 0.75, 0.7, 1.0, 0.65, 1.0, 0.65, 0.75, 0.65, 0.75, 0.65, 1.0, 0.6, 1.0, 0.6, 0.75, 0.6, 0.75, 0.6, 1.0, 0.55, 1.0, 0.55, 0.75, 0.55, 0.75, 0.55, 1.0, 0.5, 1.0, 0.5, 0.75, 0.5, 0.75, 0.5, 1.0, 0.45, 1.0, 0.45, 0.75, 0.45, 0.75, 0.45, 1.0, 0.4, 1.0, 0.4, 0.75, 0.4, 0.75, 0.4, 1.0, 0.35, 1.0, 0.35, 0.75, 0.35, 0.75, 0.35, 1.0, 0.3, 1.0, 0.3, 0.75, 0.3, 0.75, 0.3, 1.0, 0.25, 1.0, 0.25, 0.75, 0.25, 0.75, 0.25, 1.0, 0.2, 1.0, 0.2, 0.75, 0.2, 0.75, 0.2, 1.0, 0.15, 1.0, 0.15, 0.75, 0.15, 0.75, 0.15, 1.0, 0.1, 1.0, 0.1, 0.75, 0.2032, 0.1059, 0.25, 0.09854, 0.25, 0.09854, 0.2032, 0.1059, 0.1, 0.75, 0.1, 1.0, 0.05, 1.0, 0.05, 0.75, 0.05, 0.75, 0.05, 1.0, -1.565e-07, 1.0, -1.565e-07, 0.75, 0.25, 0.4015, 0.2968, 0.3941, 0.3242, 0.4783, 0.25, 0.49, 0.2968, 0.3941, 0.339, 0.3725, 0.3911, 0.4442, 0.3242, 0.4783, 0.339, 0.3725, 0.3725, 0.339, 0.4442, 0.3911, 0.3911, 0.4442, 0.3725, 0.339, 0.3941, 0.2968, 0.4783, 0.3242, 0.4442, 0.3911, 0.3941, 0.2968, 0.4015, 0.25, 0.49, 0.25, 0.4783, 0.3242, 0.4015, 0.25, 0.3941, 0.2032, 0.4783, 0.1758, 0.49, 0.25, 0.3941, 0.2032, 0.3725, 0.161, 0.4442, 0.1089, 0.4783, 0.1758, 0.3725, 0.161, 0.339, 0.1275, 0.3911, 0.05584, 0.4442, 0.1089, 0.339, 0.1275, 0.2968, 0.1059, 0.3242, 0.02175, 0.3911, 0.05584, 0.2968, 0.1059, 0.25, 0.09854, 0.25, 0.01, 0.3242, 0.02175, 0.25, 0.09854, 0.2032, 0.1059, 0.1758, 0.02175, 0.25, 0.01, 0.2032, 0.1059, 0.161, 0.1275, 0.1089, 0.05584, 0.1758, 0.02175, 0.161, 0.1275, 0.1275, 0.161, 0.05584, 0.1089, 0.1089, 0.05584, 0.1275, 0.161, 0.1059, 0.2032, 0.02175, 0.1758, 0.05584, 0.1089, 0.1059, 0.2032, 0.09854, 0.25, 0.01, 0.25, 0.02175, 0.1758, 0.09854, 0.25, 0.1059, 0.2968, 0.02175, 0.3242, 0.01, 0.25, 0.1059, 0.2968, 0.1275, 0.339, 0.05584, 0.3911, 0.02175, 0.3242, 0.1275, 0.339, 0.161, 0.3725, 0.1089, 0.4442, 0.05584, 0.3911, 0.161, 0.3725, 0.2032, 0.3941, 0.1758, 0.4783, 0.1089, 0.4442, 0.2032, 0.3941, 0.25, 0.4015, 0.25, 0.49, 0.1758, 0.4783, 0.339, 0.1275, 0.3725, 0.161, 0.3725, 0.161, 0.339, 0.1275, 0.3941, 0.2968, 0.3725, 0.339, 0.3725, 0.339, 0.3941, 0.2968, 0.2032, 0.3941, 0.161, 0.3725, 0.161, 0.3725, 0.2032, 0.3941, 0.161, 0.1275, 0.2032, 0.1059, 0.2032, 0.1059, 0.161, 0.1275, 0.4015, 0.25, 0.3941, 0.2968, 0.3941, 0.2968, 0.4015, 0.25, 0.25, 0.4015, 0.2032, 0.3941, 0.2032, 0.3941, 0.25, 0.4015, 0.1275, 0.161, 0.161, 0.1275, 0.161, 0.1275, 0.1275, 0.161, 0.3941, 0.2032, 0.4015, 0.25, 0.4015, 0.25, 0.3941, 0.2032, 0.1059, 0.2032, 0.1275, 0.161, 0.1275, 0.161, 0.1059, 0.2032, 0.3725, 0.161, 0.3941, 0.2032, 0.3941, 0.2032, 0.3725, 0.161, 0.09854, 0.25, 0.1059, 0.2032, 0.1059, 0.2032, 0.09854, 0.25, 0.339, 0.1275, 0.3725, 0.161, 0.3725, 0.161, 0.339, 0.1275, 0.2968, 0.3941, 0.25, 0.4015, 0.25, 0.4015, 0.2968, 0.3941, 0.1059, 0.2968, 0.09854, 0.25, 0.09854, 0.25, 0.1059, 0.2968, 0.2968, 0.1059, 0.339, 0.1275, 0.339, 0.1275, 0.2968, 0.1059, 0.339, 0.3725, 0.2968, 0.3941, 0.2968, 0.3941, 0.339, 0.3725, 0.1275, 0.339, 0.1059, 0.2968, 0.1059, 0.2968, 0.1275, 0.339, 0.25, 0.09854, 0.2968, 0.1059, 0.2968, 0.1059, 0.25, 0.09854, 0.3725, 0.339, 0.339, 0.3725, 0.339, 0.3725, 0.3725, 0.339, 0.161, 0.3725, 0.1275, 0.339, 0.1275, 0.339, 0.161, 0.3725, 0.3725, 0.161, 0.3941, 0.2032, 0.3941, 0.2032, 0.3725, 0.161, 0.2968, 0.3941, 0.25, 0.4015, 0.25, 0.4015, 0.2968, 0.3941, 0.1059, 0.2968, 0.09854, 0.25, 0.09854, 0.25, 0.1059, 0.2968, 0.2968, 0.1059, 0.339, 0.1275, 0.339, 0.1275, 0.2968, 0.1059, 0.339, 0.3725, 0.2968, 0.3941, 0.2968, 0.3941, 0.339, 0.3725, 0.1275, 0.339, 0.1059, 0.2968, 0.1059, 0.2968, 0.1275, 0.339, 0.25, 0.09854, 0.2968, 0.1059, 0.2968, 0.1059, 0.25, 0.09854, 0.3725, 0.339, 0.339, 0.3725, 0.339, 0.3725, 0.3725, 0.339, 0.161, 0.3725, 0.1275, 0.339, 0.1275, 0.339, 0.161, 0.3725, 0.2032, 0.1059, 0.25, 0.09854, 0.25, 0.09854, 0.2032, 0.1059, 0.3941, 0.2968, 0.3725, 0.339, 0.3725, 0.339, 0.3941, 0.2968, 0.2032, 0.3941, 0.161, 0.3725, 0.161, 0.3725, 0.2032, 0.3941, 0.161, 0.1275, 0.2032, 0.1059, 0.2032, 0.1059, 0.161, 0.1275, 0.4015, 0.25, 0.3941, 0.2968, 0.3941, 0.2968, 0.4015, 0.25, 0.25, 0.4015, 0.2032, 0.3941, 0.2032, 0.3941, 0.25, 0.4015, 0.1275, 0.161, 0.161, 0.1275, 0.161, 0.1275, 0.1275, 0.161, 0.3941, 0.2032, 0.4015, 0.25, 0.4015, 0.25, 0.3941, 0.2032, 0.1059, 0.2032, 0.1275, 0.161, 0.1275, 0.161, 0.1059, 0.2032, 0.3725, 0.161, 0.3941, 0.2032, 0.3941, 0.2032, 0.3725, 0.161, 0.09854, 0.25, 0.1059, 0.2032, 0.1059, 0.2032, 0.09854, 0.25, 0.1896, 0.2304, 0.1986, 0.2127, 0.1986, 0.2127, 0.1896, 0.2304, 0.09854, 0.25, 0.1059, 0.2032, 0.1059, 0.2032, 0.09854, 0.25, 0.339, 0.1275, 0.3725, 0.161, 0.3725, 0.161, 0.339, 0.1275, 0.2968, 0.3941, 0.25, 0.4015, 0.25, 0.4015, 0.2968, 0.3941, 0.1059, 0.2968, 0.09854, 0.25, 0.09854, 0.25, 0.1059, 0.2968, 0.2968, 0.1059, 0.339, 0.1275, 0.339, 0.1275, 0.2968, 0.1059, 0.339, 0.3725, 0.2968, 0.3941, 0.2968, 0.3941, 0.339, 0.3725, 0.1275, 0.339, 0.1059, 0.2968, 0.1059, 0.2968, 0.1275, 0.339, 0.25, 0.09854, 0.2968, 0.1059, 0.2968, 0.1059, 0.25, 0.09854, 0.3725, 0.339, 0.339, 0.3725, 0.339, 0.3725, 0.3725, 0.339, 0.161, 0.3725, 0.1275, 0.339, 0.1275, 0.339, 0.161, 0.3725, 0.2032, 0.1059, 0.25, 0.09854, 0.25, 0.09854, 0.2032, 0.1059, 0.3941, 0.2968, 0.3725, 0.339, 0.3725, 0.339, 0.3941, 0.2968, 0.2032, 0.3941, 0.161, 0.3725, 0.161, 0.3725, 0.2032, 0.3941, 0.161, 0.1275, 0.2032, 0.1059, 0.2032, 0.1059, 0.161, 0.1275, 0.4015, 0.25, 0.3941, 0.2968, 0.3941, 0.2968, 0.4015, 0.25, 0.25, 0.4015, 0.2032, 0.3941, 0.2032, 0.3941, 0.25, 0.4015, 0.1275, 0.161, 0.161, 0.1275, 0.161, 0.1275, 0.1275, 0.161, 0.3941, 0.2032, 0.4015, 0.25, 0.4015, 0.25, 0.3941, 0.2032, 0.1059, 0.2032, 0.1275, 0.161, 0.1275, 0.161, 0.1059, 0.2032, 0.1059, 0.2032, 0.1275, 0.161, 0.1275, 0.161, 0.1059, 0.2032, 0.3941, 0.2032, 0.3725, 0.161, 0.3725, 0.161, 0.3941, 0.2032, 0.3941, 0.2032, 0.4015, 0.25, 0.4015, 0.25, 0.3941, 0.2032, 0.2032, 0.3941, 0.161, 0.3725, 0.161, 0.3725, 0.2032, 0.3941, 0.1275, 0.161, 0.161, 0.1275, 0.161, 0.1275, 0.1275, 0.161, 0.1059, 0.2968, 0.1275, 0.339, 0.1275, 0.339, 0.1059, 0.2968, 0.25, 0.4015, 0.2032, 0.3941, 0.2032, 0.3941, 0.25, 0.4015, 0.3725, 0.161, 0.3941, 0.2032, 0.3941, 0.2032, 0.3725, 0.161, 0.4015, 0.25, 0.3941, 0.2968, 0.3941, 0.2968, 0.4015, 0.25, 0.2032, 0.1059, 0.161, 0.1275, 0.161, 0.1275, 0.2032, 0.1059, 0.161, 0.1275, 0.2032, 0.1059, 0.2032, 0.1059, 0.161, 0.1275, 0.1275, 0.339, 0.1059, 0.2968, 0.1059, 0.2968, 0.1275, 0.339, 0.2032, 0.3941, 0.161, 0.3725, 0.161, 0.3725, 0.2032, 0.3941, 0.1059, 0.2032, 0.09854, 0.25, 0.09854, 0.25, 0.1059, 0.2032, 0.3941, 0.2968, 0.3725, 0.339, 0.3725, 0.339, 0.3941, 0.2968, 0.161, 0.1275, 0.2032, 0.1059, 0.2032, 0.1059, 0.161, 0.1275, 0.2032, 0.1059, 0.25, 0.09854, 0.25, 0.09854, 0.2032, 0.1059, 0.2968, 0.1059, 0.25, 0.09854, 0.25, 0.09854, 0.2968, 0.1059, 0.161, 0.3725, 0.1275, 0.339, 0.1275, 0.339, 0.161, 0.3725, 0.09854, 0.25, 0.1059, 0.2032, 0.1059, 0.2032, 0.09854, 0.25, 0.3725, 0.339, 0.339, 0.3725, 0.339, 0.3725, 0.3725, 0.339, 0.3941, 0.2968, 0.4015, 0.25, 0.4015, 0.25, 0.3941, 0.2968, 0.25, 0.09854, 0.2968, 0.1059, 0.2968, 0.1059, 0.25, 0.09854, 0.25, 0.09854, 0.2968, 0.1059, 0.2968, 0.1059, 0.25, 0.09854, 0.1275, 0.339, 0.1059, 0.2968, 0.1059, 0.2968, 0.1275, 0.339, 0.3725, 0.161, 0.339, 0.1275, 0.339, 0.1275, 0.3725, 0.161, 0.339, 0.3725, 0.2968, 0.3941, 0.2968, 0.3941, 0.339, 0.3725, 0.4015, 0.25, 0.3941, 0.2968, 0.3941, 0.2968, 0.4015, 0.25, 0.2968, 0.1059, 0.339, 0.1275, 0.339, 0.1275, 0.2968, 0.1059, 0.339, 0.3725, 0.3725, 0.339, 0.3725, 0.339, 0.339, 0.3725, 0.1059, 0.2968, 0.09854, 0.25, 0.09854, 0.25, 0.1059, 0.2968, 0.339, 0.1275, 0.3725, 0.161, 0.3725, 0.161, 0.339, 0.1275, 0.2968, 0.3941, 0.25, 0.4015, 0.25, 0.4015, 0.2968, 0.3941, 0.2032, 0.3941, 0.25, 0.4015, 0.25, 0.4015, 0.2032, 0.3941, 0.339, 0.1275, 0.3725, 0.161, 0.3725, 0.161, 0.339, 0.1275, 0.3725, 0.339, 0.339, 0.3725, 0.339, 0.3725, 0.3725, 0.339, 0.09854, 0.25, 0.1059, 0.2032, 0.1059, 0.2032, 0.09854, 0.25, 0.25, 0.4015, 0.2968, 0.3941, 0.2968, 0.3941, 0.25, 0.4015, 0.3725, 0.161, 0.3941, 0.2032, 0.3941, 0.2032, 0.3725, 0.161, 0.25, 0.4015, 0.2032, 0.3941, 0.2032, 0.3941, 0.25, 0.4015, 0.1059, 0.2032, 0.1275, 0.161, 0.1275, 0.161, 0.1059, 0.2032, 0.3941, 0.2032, 0.4015, 0.25, 0.4015, 0.25, 0.3941, 0.2032, 0.1275, 0.161, 0.161, 0.1275, 0.161, 0.1275, 0.1275, 0.161, 0.25, 0.4015, 0.2032, 0.3941, 0.2032, 0.3941, 0.25, 0.4015, 0.4015, 0.25, 0.3941, 0.2968, 0.3941, 0.2968, 0.4015, 0.25, 0.161, 0.1275, 0.2032, 0.1059, 0.2032, 0.1059, 0.161, 0.1275, 0.2032, 0.3941, 0.161, 0.3725, 0.161, 0.3725, 0.2032, 0.3941, 0.3941, 0.2968, 0.3725, 0.339, 0.3725, 0.339, 0.3941, 0.2968, 0.2032, 0.1059, 0.25, 0.09854, 0.25, 0.09854, 0.2032, 0.1059, 0.161, 0.3725, 0.1275, 0.339, 0.1275, 0.339, 0.161, 0.3725, 0.3725, 0.339, 0.339, 0.3725, 0.339, 0.3725, 0.3725, 0.339, 0.25, 0.09854, 0.2968, 0.1059, 0.2968, 0.1059, 0.25, 0.09854, 0.1275, 0.339, 0.1059, 0.2968, 0.1059, 0.2968, 0.1275, 0.339, 0.339, 0.3725, 0.2968, 0.3941, 0.2968, 0.3941, 0.339, 0.3725, 0.2968, 0.1059, 0.339, 0.1275, 0.339, 0.1275, 0.2968, 0.1059, 0.1059, 0.2968, 0.09854, 0.25, 0.09854, 0.25, 0.1059, 0.2968, 0.2968, 0.3941, 0.25, 0.4015, 0.25, 0.4015, 0.2968, 0.3941, 0.339, 0.1275, 0.3725, 0.161, 0.3725, 0.161, 0.339, 0.1275, 0.09854, 0.25, 0.1059, 0.2032, 0.1059, 0.2032, 0.09854, 0.25, 0.3725, 0.161, 0.3941, 0.2032, 0.3941, 0.2032, 0.3725, 0.161, 0.339, 0.3725, 0.2968, 0.3941, 0.2968, 0.3941, 0.339, 0.3725, 0.161, 0.3725, 0.2032, 0.3941, 0.2032, 0.3941, 0.161, 0.3725, 0.1059, 0.2032, 0.1275, 0.161, 0.1275, 0.161, 0.1059, 0.2032, 0.2968, 0.3941, 0.339, 0.3725, 0.339, 0.3725, 0.2968, 0.3941, 0.3941, 0.2968, 0.3725, 0.339, 0.3725, 0.339, 0.3941, 0.2968, 0.1275, 0.161, 0.1059, 0.2032, 0.1059, 0.2032, 0.1275, 0.161, 0.2968, 0.1059, 0.339, 0.1275, 0.339, 0.1275, 0.2968, 0.1059, 0.3725, 0.339, 0.3941, 0.2968, 0.3941, 0.2968, 0.3725, 0.339, 0.3941, 0.2032, 0.4015, 0.25, 0.4015, 0.25, 0.3941, 0.2032, 0.339, 0.1275, 0.2968, 0.1059, 0.2968, 0.1059, 0.339, 0.1275, 0.2032, 0.1059, 0.25, 0.09854, 0.25, 0.09854, 0.2032, 0.1059, 0.4015, 0.25, 0.3941, 0.2032, 0.3941, 0.2032, 0.4015, 0.25, 0.1059, 0.2968, 0.09854, 0.25, 0.09854, 0.25, 0.1059, 0.2968, 0.25, 0.09854, 0.2032, 0.1059, 0.2032, 0.1059, 0.25, 0.09854, 0.1275, 0.161, 0.161, 0.1275, 0.161, 0.1275, 0.1275, 0.161, 0.09854, 0.25, 0.1059, 0.2968, 0.1059, 0.2968, 0.09854, 0.25, 0.161, 0.3725, 0.1275, 0.339, 0.1275, 0.339, 0.161, 0.3725, 0.161, 0.1275, 0.1275, 0.161, 0.1275, 0.161, 0.161, 0.1275, 0.2968, 0.3941, 0.25, 0.4015, 0.25, 0.4015, 0.2968, 0.3941, 0.1275, 0.339, 0.161, 0.3725, 0.161, 0.3725, 0.1275, 0.339, 0.25, 0.3135, 0.2696, 0.3104, 0.2968, 0.3941, 0.25, 0.4015, 0.2696, 0.3104, 0.2873, 0.3014, 0.339, 0.3725, 0.2968, 0.3941, 0.2873, 0.3014, 0.3014, 0.2873, 0.3725, 0.339, 0.339, 0.3725, 0.3014, 0.2873, 0.3104, 0.2696, 0.3941, 0.2968, 0.3725, 0.339, 0.3104, 0.2696, 0.3135, 0.25, 0.4015, 0.25, 0.3941, 0.2968, 0.3135, 0.25, 0.3104, 0.2304, 0.3941, 0.2032, 0.4015, 0.25, 0.3104, 0.2304, 0.3014, 0.2127, 0.3725, 0.161, 0.3941, 0.2032, 0.3014, 0.2127, 0.2873, 0.1986, 0.339, 0.1275, 0.3725, 0.161, 0.2873, 0.1986, 0.2696, 0.1896, 0.2968, 0.1059, 0.339, 0.1275, 0.2696, 0.1896, 0.25, 0.1865, 0.25, 0.09854, 0.2968, 0.1059, 0.25, 0.1865, 0.2304, 0.1896, 0.2032, 0.1059, 0.25, 0.09854, 0.2304, 0.1896, 0.2127, 0.1986, 0.161, 0.1275, 0.2032, 0.1059, 0.2127, 0.1986, 0.1986, 0.2127, 0.1275, 0.161, 0.161, 0.1275, 0.1986, 0.2127, 0.1896, 0.2304, 0.1059, 0.2032, 0.1275, 0.161, 0.1896, 0.2304, 0.1865, 0.25, 0.09854, 0.25, 0.1059, 0.2032, 0.1865, 0.25, 0.1896, 0.2696, 0.1059, 0.2968, 0.09854, 0.25, 0.1896, 0.2696, 0.1986, 0.2873, 0.1275, 0.339, 0.1059, 0.2968, 0.1986, 0.2873, 0.2127, 0.3014, 0.161, 0.3725, 0.1275, 0.339, 0.2127, 0.3014, 0.2304, 0.3104, 0.2032, 0.3941, 0.161, 0.3725, 0.2304, 0.3104, 0.25, 0.3135, 0.25, 0.4015, 0.2032, 0.3941, 0.2304, 0.1896, 0.25, 0.1865, 0.25, 0.1865, 0.2304, 0.1896, 0.3014, 0.2127, 0.3104, 0.2304, 0.3104, 0.2304, 0.3014, 0.2127, 0.1865, 0.25, 0.1896, 0.2304, 0.1896, 0.2304, 0.1865, 0.25, 0.2873, 0.1986, 0.3014, 0.2127, 0.3014, 0.2127, 0.2873, 0.1986, 0.2696, 0.3104, 0.25, 0.3135, 0.25, 0.3135, 0.2696, 0.3104, 0.1896, 0.2696, 0.1865, 0.25, 0.1865, 0.25, 0.1896, 0.2696, 0.2696, 0.1896, 0.2873, 0.1986, 0.2873, 0.1986, 0.2696, 0.1896, 0.2873, 0.3014, 0.2696, 0.3104, 0.2696, 0.3104, 0.2873, 0.3014, 0.1986, 0.2873, 0.1896, 0.2696, 0.1896, 0.2696, 0.1986, 0.2873, 0.25, 0.1865, 0.2696, 0.1896, 0.2696, 0.1896, 0.25, 0.1865, 0.3014, 0.2873, 0.2873, 0.3014, 0.2873, 0.3014, 0.3014, 0.2873, 0.2127, 0.3014, 0.1986, 0.2873, 0.1986, 0.2873, 0.2127, 0.3014, 0.2304, 0.1896, 0.25, 0.1865, 0.25, 0.1865, 0.2304, 0.1896, 0.3104, 0.2696, 0.3014, 0.2873, 0.3014, 0.2873, 0.3104, 0.2696, 0.2304, 0.3104, 0.2127, 0.3014, 0.2127, 0.3014, 0.2304, 0.3104, 0.2127, 0.1986, 0.2304, 0.1896, 0.2304, 0.1896, 0.2127, 0.1986, 0.3135, 0.25, 0.3104, 0.2696, 0.3104, 0.2696, 0.3135, 0.25, 0.25, 0.3135, 0.2304, 0.3104, 0.2304, 0.3104, 0.25, 0.3135, 0.1986, 0.2127, 0.2127, 0.1986, 0.2127, 0.1986, 0.1986, 0.2127, 0.3104, 0.2304, 0.3135, 0.25, 0.3135, 0.25, 0.3104, 0.2304, 0.2873, 0.1986, 0.3014, 0.2127, 0.3014, 0.2127, 0.2873, 0.1986, 0.3104, 0.2696, 0.3014, 0.2873, 0.3014, 0.2873, 0.3104, 0.2696, 0.2304, 0.3104, 0.2127, 0.3014, 0.2127, 0.3014, 0.2304, 0.3104, 0.2127, 0.1986, 0.2304, 0.1896, 0.2304, 0.1896, 0.2127, 0.1986, 0.3135, 0.25, 0.3104, 0.2696, 0.3104, 0.2696, 0.3135, 0.25, 0.25, 0.3135, 0.2304, 0.3104, 0.2304, 0.3104, 0.25, 0.3135, 0.1986, 0.2127, 0.2127, 0.1986, 0.2127, 0.1986, 0.1986, 0.2127, 0.3104, 0.2304, 0.3135, 0.25, 0.3135, 0.25, 0.3104, 0.2304, 0.1896, 0.2304, 0.1986, 0.2127, 0.1986, 0.2127, 0.1896, 0.2304, 0.3014, 0.2127, 0.3104, 0.2304, 0.3104, 0.2304, 0.3014, 0.2127, 0.1865, 0.25, 0.1896, 0.2304, 0.1896, 0.2304, 0.1865, 0.25, 0.2873, 0.1986, 0.3014, 0.2127, 0.3014, 0.2127, 0.2873, 0.1986, 0.2696, 0.3104, 0.25, 0.3135, 0.25, 0.3135, 0.2696, 0.3104, 0.1896, 0.2696, 0.1865, 0.25, 0.1865, 0.25, 0.1896, 0.2696, 0.2696, 0.1896, 0.2873, 0.1986, 0.2873, 0.1986, 0.2696, 0.1896, 0.2873, 0.3014, 0.2696, 0.3104, 0.2696, 0.3104, 0.2873, 0.3014, 0.1986, 0.2873, 0.1896, 0.2696, 0.1896, 0.2696, 0.1986, 0.2873, 0.25, 0.1865, 0.2696, 0.1896, 0.2696, 0.1896, 0.25, 0.1865, 0.3014, 0.2873, 0.2873, 0.3014, 0.2873, 0.3014, 0.3014, 0.2873, 0.2127, 0.3014, 0.1986, 0.2873, 0.1986, 0.2873, 0.2127, 0.3014, 0.2696, 0.3104, 0.25, 0.3135, 0.2304, 0.3104, 0.2127, 0.3014, 0.1986, 0.2873, 0.1896, 0.2696, 0.1865, 0.25, 0.1896, 0.2304, 0.1986, 0.2127, 0.2127, 0.1986, 0.2304, 0.1896, 0.25, 0.1865, 0.2696, 0.1896, 0.2873, 0.1986, 0.3014, 0.2127, 0.3104, 0.2304, 0.3135, 0.25, 0.3104, 0.2696, 0.3014, 0.2873, 0.2873, 0.3014, 0.2696, 0.3104, 0.25, 0.3135, 0.25, 0.3135, 0.2696, 0.3104, 0.1896, 0.2696, 0.1865, 0.25, 0.1865, 0.25, 0.1896, 0.2696, 0.2696, 0.1896, 0.2873, 0.1986, 0.2873, 0.1986, 0.2696, 0.1896, 0.2873, 0.3014, 0.2696, 0.3104, 0.2696, 0.3104, 0.2873, 0.3014, 0.1986, 0.2873, 0.1896, 0.2696, 0.1896, 0.2696, 0.1986, 0.2873, 0.25, 0.1865, 0.2696, 0.1896, 0.2696, 0.1896, 0.25, 0.1865, 0.3014, 0.2873, 0.2873, 0.3014, 0.2873, 0.3014, 0.3014, 0.2873, 0.2127, 0.3014, 0.1986, 0.2873, 0.1986, 0.2873, 0.2127, 0.3014, 0.2304, 0.1896, 0.25, 0.1865, 0.25, 0.1865, 0.2304, 0.1896, 0.3104, 0.2696, 0.3014, 0.2873, 0.3014, 0.2873, 0.3104, 0.2696, 0.2304, 0.3104, 0.2127, 0.3014, 0.2127, 0.3014, 0.2304, 0.3104, 0.2127, 0.1986, 0.2304, 0.1896, 0.2304, 0.1896, 0.2127, 0.1986, 0.3135, 0.25, 0.3104, 0.2696, 0.3104, 0.2696, 0.3135, 0.25, 0.25, 0.3135, 0.2304, 0.3104, 0.2304, 0.3104, 0.25, 0.3135, 0.1986, 0.2127, 0.2127, 0.1986, 0.2127, 0.1986, 0.1986, 0.2127, 0.3104, 0.2304, 0.3135, 0.25, 0.3135, 0.25, 0.3104, 0.2304, 0.1896, 0.2304, 0.1986, 0.2127, 0.1986, 0.2127, 0.1896, 0.2304, 0.3014, 0.2127, 0.3104, 0.2304, 0.3104, 0.2304, 0.3014, 0.2127, 0.1865, 0.25, 0.1896, 0.2304, 0.1896, 0.2304, 0.1865, 0.25])
me_cylinder.use_remesh_fix_poles = True
me_cylinder.use_remesh_preserve_attributes = False
me_cylinder.update()

# ---- objects
ob_cockpit = bpy.data.objects.new('CockPit', me_cube)
ob_light = bpy.data.objects.new('Light', light_light)
ob_camera = bpy.data.objects.new('Camera', cam_camera)
ob_body = bpy.data.objects.new('Body', me_cube_001)
ob_cylinder = bpy.data.objects.new('Cylinder', me_cylinder)

# ---- transforms, parenting, visibility, modifiers, constraints
ob_cockpit.location = (0.0, 0.0, 0.0)
ob_cockpit.lock_rotations_4d = False
ob_cockpit.empty_display_type = 'ARROWS'
ob_cockpit.lineart.crease_threshold = 0.0
_m = ob_cockpit.modifiers.new('Mirror', 'MIRROR')
_m = ob_cockpit.modifiers.new('Mirror.001', 'MIRROR')
_m.use_clip = True
ob_light.location = (4.076, 1.005, 5.904)
ob_light.rotation_euler = (0.6503, 0.05522, 1.866)
ob_light.lock_rotations_4d = False
ob_light.empty_display_type = 'ARROWS'
ob_light.color = (0.0, 0.0, 0.0, 0.0)
ob_light.lineart.crease_threshold = 0.0
ob_camera.location = (7.359, -6.926, 4.958)
ob_camera.rotation_euler = (1.109, 0.0, 0.8149)
ob_camera.lock_rotations_4d = False
ob_camera.empty_display_type = 'ARROWS'
ob_camera.color = (0.0, 0.0, 0.0, 0.0)
ob_camera.display_type = 'WIRE'
ob_camera.lineart.crease_threshold = 0.0
ob_body.location = (0.009075, -0.07343, -1.053)
ob_body.rotation_euler = (0.6397, 1.325e-16, 4.39e-17)
ob_body.scale = (0.1502, 0.1502, 0.2941)
ob_cylinder.location = (0.0, 0.1803, -1.386)
_m = ob_cylinder.modifiers.new('Mirror', 'MIRROR')
_m.use_clip = True

# ---- collection membership
col_collection.objects.link(ob_cockpit)
col_collection.objects.link(ob_light)
col_collection.objects.link(ob_camera)
col_collection.objects.link(ob_body)
col_collection.objects.link(ob_cylinder)

# ---- scene / render settings (as saved in the file)
scene.camera = ob_camera
scene.frame_start = 1; scene.frame_end = 250; scene.frame_set(1)
scene.render.engine = 'BLENDER_EEVEE_NEXT'
scene.cycles.use_denoising = False
scene.cycles.samples = 128
scene.cycles.sampling_pattern = 'TABULATED_SOBOL'
scene.cycles.use_adaptive_sampling = False
scene.cycles.use_light_tree = False
scene.view_settings.view_transform = 'Filmic'
bpy.context.view_layer.update()
